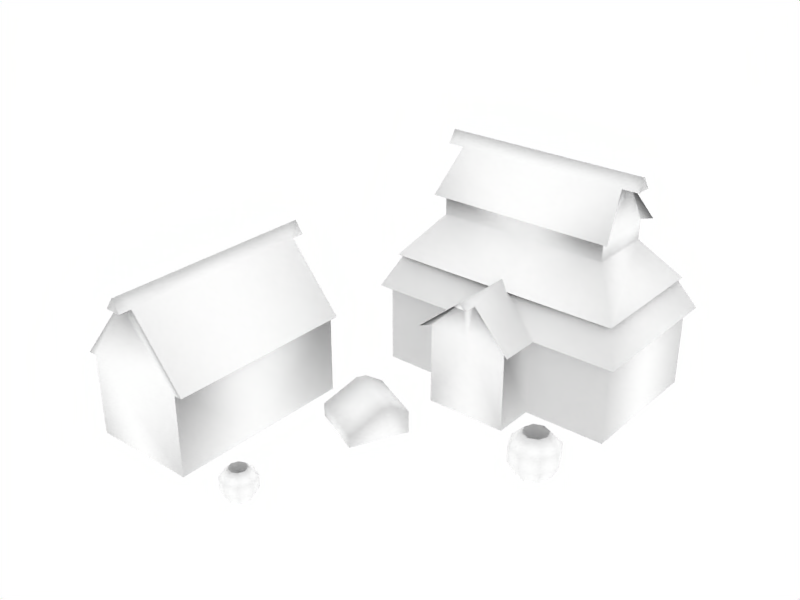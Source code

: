 # Source: aldea.blend  (saved by Blender 2.49.2; exported with 4.5.12 LTS)
import bpy
from mathutils import Matrix  # noqa: F401  (used for matrix-valued properties, if any)

bpy.ops.wm.read_factory_settings(use_empty=True)
scene = bpy.context.scene
scene.name = 'Scene'

# ---- collections
col_collection_1 = bpy.data.collections.new('Collection 1'); scene.collection.children.link(col_collection_1)

# ---- materials (node trees are filled in below, after node groups)
mat_material = bpy.data.materials.new('Material')
mat_material.alpha_threshold = 0.0
mat_material.diffuse_color = (1.0, 1.0, 1.0, 1.0)
mat_material.roughness = 0.5
mat_material.specular_intensity = 0.2266
mat_material.line_color = (0.0, 0.0, 0.0, 1.0)

# ---- material node trees

# ---- world
world_world = bpy.data.worlds.new('World'); scene.world = world_world
world_world.color = (1.0, 1.0, 1.0)
world_world.use_sun_shadow = False
world_world.sun_shadow_jitter_overblur = 0.0
world_world.cycles.sampling_method = 'MANUAL'
world_world.cycles.sample_map_resolution = 256

# ---- meshes
me_cube = bpy.data.meshes.new('Cube')
me_cube.from_pydata([(1.355, 5.092, 0.01144), (2.355, 1.692, 0.01144), (0.3554, 1.692, 0.01144), (1.355, 5.092, 2.011), (2.355, 1.692, 2.011), (0.3554, 1.692, 2.011), (1.355, 0.6919, 2.011), (2.355, 0.6919, 2.011), (0.3554, 0.6919, 2.011), (1.355, 0.6919, 0.01144), (2.355, 0.6919, 0.01144), (0.3554, 0.6919, 0.01144), (4.355, 1.692, 2.011), (-1.645, 1.692, 2.011), (4.355, 5.092, 2.011), (-1.645, 5.092, 2.011), (4.355, 1.692, 0.01144), (-1.645, 1.692, 0.01144), (4.355, 5.092, 0.01144), (-1.645, 5.092, 0.01144), (4.555, 5.292, 2.011), (-1.845, 5.292, 2.011), (4.555, 1.492, 2.011), (-1.845, 1.492, 2.011), (2.555, 0.4919, 2.011), (0.1554, 0.4919, 2.011), (1.355, 5.292, 2.011), (2.555, 1.492, 2.011), (0.1554, 1.492, 2.011), (1.355, 4.792, 3.011), (1.355, 1.992, 3.011), (1.355, 0.6919, 3.011), (4.055, 1.992, 3.011), (-1.345, 1.992, 3.011), (4.055, 4.792, 3.011), (-1.345, 4.792, 3.011), (4.255, 4.992, 2.811), (-1.545, 4.992, 2.811), (4.255, 1.792, 2.811), (-1.545, 1.792, 2.811), (1.355, 1.792, 2.811), (1.355, 4.992, 2.811), (3.455, 2.592, 3.811), (-0.7446, 2.592, 3.811), (3.455, 4.192, 3.811), (-0.7446, 4.192, 3.811), (1.355, 2.592, 3.811), (1.355, 4.192, 3.811), (3.455, 2.592, 4.311), (-0.7446, 2.592, 4.311), (3.455, 4.192, 4.311), (-0.7446, 4.192, 4.311), (1.355, 2.592, 4.311), (1.355, 4.192, 4.311), (3.655, 2.392, 4.311), (-0.9446, 2.392, 4.311), (3.655, 4.392, 4.311), (-0.9446, 4.392, 4.311), (1.355, 2.392, 4.311), (1.355, 4.392, 4.311), (3.455, 3.192, 5.311), (-0.7446, 3.192, 5.311), (3.455, 3.592, 5.311), (-0.7446, 3.592, 5.311), (1.355, 3.192, 5.311), (1.355, 3.592, 5.311), (3.455, 3.392, 5.611), (-0.7446, 3.392, 5.611), (1.355, 3.392, 5.611), (3.855, 3.392, 5.611), (-1.145, 3.392, 5.611), (3.855, 3.592, 5.311), (-1.145, 3.592, 5.311), (3.855, 3.192, 5.311), (-1.145, 3.192, 5.311), (-1.755, -4.992, 0.01144), (-1.755, -0.3919, 0.01144), (-4.355, -4.992, 0.01144), (-4.355, -0.3919, 0.01144), (-4.355, -2.692, 0.01144), (-1.755, -2.692, 0.01144), (-1.755, -4.992, 2.011), (-1.755, -0.3919, 2.011), (-4.355, -4.992, 2.011), (-4.355, -0.3919, 2.011), (-4.355, -2.692, 2.011), (-1.755, -2.692, 2.011), (-1.555, -2.692, 2.011), (-4.555, -2.692, 2.011), (-4.555, -4.992, 2.011), (-4.555, -0.3919, 2.011), (-1.555, -4.992, 2.011), (-1.555, -0.3919, 2.011), (-2.855, -2.692, 3.611), (-2.855, -4.992, 3.611), (-2.855, -0.3919, 3.611), (-3.255, -2.692, 3.611), (-3.255, -4.992, 3.611), (-3.255, -0.3919, 3.611), (-3.055, -4.992, 3.911), (-3.055, -0.3919, 3.911), (-3.055, -2.692, 3.911), (-3.055, -5.292, 3.911), (-3.055, -0.09191, 3.911), (-3.255, -5.292, 3.611), (-3.255, -0.09191, 3.611), (-2.855, -5.292, 3.611), (-2.855, -0.09191, 3.611), (0.5186, -1.228, 0.796), (-0.7865, -0.6192, 0.796), (0.5186, -1.228, -0.004012), (-0.7865, -0.6192, -0.004012), (-0.1339, -0.9235, 0.796), (0.1805, -1.953, 0.316), (-1.125, -1.344, 0.316), (0.1805, -1.953, -0.004013), (-1.125, -1.344, -0.004013), (-0.472, -1.649, -0.004012), (-0.472, -1.649, 0.316), (-0.0325, -0.706, 0.796), (0.62, -1.01, -0.004012), (-0.685, -0.4017, -0.004012), (0.62, -1.01, 0.796), (-0.685, -0.4017, 0.796), (0.7891, -0.6477, 0.556), (-0.516, -0.03915, 0.556), (0.7891, -0.6477, -0.004012), (-0.516, -0.03915, -0.004012), (0.1365, -0.3434, -0.004012), (0.1365, -0.3434, 0.556), (4.062, 0.1839, 0.01144), (3.468, 0.1839, 0.01144), (4.185, -0.1131, 0.01144), (3.345, -0.1131, 0.01144), (4.062, -0.4101, 0.01144), (3.468, -0.4101, 0.01144), (3.765, -0.5331, 0.01144), (3.765, 0.3069, 0.01144), (4.18, 0.3027, 0.3114), (3.349, 0.3027, 0.3114), (4.353, -0.1131, 0.3114), (3.177, -0.1131, 0.3114), (4.18, -0.5288, 0.3114), (3.349, -0.5288, 0.3114), (3.765, -0.7011, 0.3114), (3.765, 0.4749, 0.3114), (4.18, 0.3027, 0.7114), (3.349, 0.3027, 0.7114), (4.353, -0.1131, 0.7114), (3.177, -0.1131, 0.7114), (4.18, -0.5288, 0.7114), (3.349, -0.5288, 0.7114), (3.765, -0.7011, 0.7114), (3.765, 0.4749, 0.7114), (3.973, 0.09482, 1.011), (3.557, 0.09482, 1.011), (4.059, -0.1131, 1.011), (3.471, -0.1131, 1.011), (3.973, -0.321, 1.011), (3.557, -0.321, 1.011), (3.765, -0.4071, 1.011), (3.765, 0.1809, 1.011), (3.765, -0.1131, 0.1942), (1.527, 0.6919, 2.869), (1.184, 0.6919, 2.869), (1.355, 0.6919, 2.869), (1.355, 0.3919, 2.869), (1.527, 0.3919, 2.869), (1.184, 0.3919, 2.869), (1.355, 0.3919, 3.011), (-0.405, -4.63, 0.1165), (-0.405, -4.424, 0.6886), (-0.405, -4.836, 0.6886), (-0.5505, -4.776, 0.6886), (-0.2595, -4.776, 0.6886), (-0.6108, -4.63, 0.6886), (-0.1992, -4.63, 0.6886), (-0.5505, -4.485, 0.6886), (-0.2595, -4.485, 0.6886), (-0.405, -4.219, 0.4786), (-0.405, -5.042, 0.4786), (-0.6961, -4.921, 0.4786), (-0.114, -4.921, 0.4786), (-0.8166, -4.63, 0.4786), (0.006588, -4.63, 0.4786), (-0.6961, -4.339, 0.4786), (-0.114, -4.339, 0.4786), (-0.405, -4.219, 0.1986), (-0.405, -5.042, 0.1986), (-0.6961, -4.921, 0.1986), (-0.114, -4.921, 0.1986), (-0.8166, -4.63, 0.1986), (0.006588, -4.63, 0.1986), (-0.6961, -4.339, 0.1986), (-0.114, -4.339, 0.1986), (-0.405, -4.336, -0.01144), (-0.405, -4.924, -0.01144), (-0.6129, -4.838, -0.01144), (-0.1971, -4.838, -0.01144), (-0.699, -4.63, -0.01144), (-0.111, -4.63, -0.01144), (-0.6129, -4.422, -0.01144), (-0.1971, -4.422, -0.01144)], [(31, 165)], [(1, 4, 7, 10), (8, 5, 2, 11), (0, 3, 14, 18), (0, 19, 15, 3), (4, 1, 16, 12), (17, 2, 5, 13), (18, 14, 12, 16), (13, 15, 19, 17), (20, 26, 29, 34), (29, 26, 21, 35), (27, 22, 32, 30), (33, 23, 28, 30), (22, 20, 34, 32), (35, 21, 23, 33), (38, 36, 44, 42), (45, 37, 39, 43), (40, 38, 42, 46), (43, 39, 40, 46), (36, 41, 47, 44), (47, 41, 37, 45), (42, 44, 50, 48), (51, 45, 43, 49), (46, 42, 48, 52), (49, 43, 46, 52), (44, 47, 53, 50), (53, 47, 45, 51), (58, 54, 60, 64), (61, 55, 58, 64), (56, 59, 65, 62), (65, 59, 57, 63), (64, 60, 66, 68), (67, 61, 64, 68), (62, 65, 68, 66), (68, 65, 63, 67), (62, 66, 69, 71), (70, 67, 63, 72), (66, 60, 73, 69), (74, 61, 67, 70), (73, 71, 69), (70, 72, 74), (75, 81, 83, 77), (84, 82, 76, 78), (77, 83, 85, 79), (85, 84, 78, 79), (80, 86, 81, 75), (82, 86, 80, 76), (91, 87, 93, 94), (93, 87, 92, 95), (88, 89, 97, 96), (98, 90, 88, 96), (94, 93, 101, 99), (101, 93, 95, 100), (96, 97, 99, 101), (100, 98, 96, 101), (99, 97, 104, 102), (105, 98, 100, 103), (94, 99, 102, 106), (103, 100, 95, 107), (104, 106, 102), (103, 107, 105), (113, 118, 117, 115), (117, 118, 114, 116), (108, 113, 115, 110), (116, 114, 109, 111), (112, 118, 113, 108), (114, 118, 112, 109), (112, 108, 122, 119), (123, 109, 112, 119), (108, 110, 120, 122), (121, 111, 109, 123), (122, 120, 126, 124), (127, 121, 123, 125), (119, 122, 124, 129), (125, 123, 119, 129), (128, 129, 124, 126), (125, 129, 128, 127), (132, 130, 138, 140), (139, 131, 133, 141), (134, 132, 140, 142), (141, 133, 135, 143), (136, 134, 142, 144), (143, 135, 136, 144), (130, 137, 145, 138), (145, 137, 131, 139), (140, 138, 146, 148), (147, 139, 141, 149), (142, 140, 148, 150), (149, 141, 143, 151), (144, 142, 150, 152), (151, 143, 144, 152), (138, 145, 153, 146), (153, 145, 139, 147), (148, 146, 154, 156), (155, 147, 149, 157), (150, 148, 156, 158), (157, 149, 151, 159), (152, 150, 158, 160), (159, 151, 152, 160), (146, 153, 161, 154), (161, 153, 147, 155), (156, 154, 162), (162, 155, 157), (158, 156, 162), (162, 157, 159), (160, 158, 162), (162, 159, 160), (154, 161, 162), (162, 161, 155), (48, 60, 54), (55, 61, 49), (50, 56, 62), (63, 57, 51), (48, 50, 62, 60), (63, 51, 49, 61), (6, 9, 10, 7), (11, 9, 6, 8), (83, 97, 89), (90, 98, 84), (81, 91, 94), (95, 92, 82), (81, 94, 97, 83), (98, 95, 82, 84), (31, 163, 30), (30, 164, 31), (24, 27, 30, 163), (30, 28, 25, 164), (7, 24, 163), (164, 25, 8), (6, 7, 163, 165), (164, 8, 6, 165), (163, 31, 169, 167), (169, 31, 164, 168), (169, 166, 167), (168, 166, 169), (170, 171, 177), (178, 171, 170), (170, 173, 172), (172, 174, 170), (170, 175, 173), (174, 176, 170), (170, 177, 175), (176, 178, 170), (171, 179, 185, 177), (186, 179, 171, 178), (173, 181, 180, 172), (180, 182, 174, 172), (175, 183, 181, 173), (182, 184, 176, 174), (177, 185, 183, 175), (184, 186, 178, 176), (179, 187, 193, 185), (194, 187, 179, 186), (181, 189, 188, 180), (188, 190, 182, 180), (183, 191, 189, 181), (190, 192, 184, 182), (185, 193, 191, 183), (192, 194, 186, 184), (187, 195, 201, 193), (202, 195, 187, 194), (189, 197, 196, 188), (196, 198, 190, 188), (191, 199, 197, 189), (198, 200, 192, 190), (193, 201, 199, 191), (200, 202, 194, 192)])
me_cube.polygons.foreach_set('use_smooth', [True] * 166)
_uv = me_cube.uv_layers.new(name='UVTex')
_uv.uv.foreach_set('vector', [0.5083, 0.365, 0.5083, 0.476, 0.4527, 0.476, 0.4527, 0.365, 0.4527, 0.476, 0.5083, 0.476, 0.5083, 0.365, 0.4527, 0.365, 0.9746, 0.365, 0.9746, 0.476, 0.808, 0.476, 0.808, 0.365, 0.9746, 0.365, 0.808, 0.365, 0.808, 0.476, 0.9746, 0.476, 0.5083, 0.476, 0.5083, 0.365, 0.6193, 0.365, 0.6193, 0.476, 0.6193, 0.365, 0.5083, 0.365, 0.5083, 0.476, 0.6193, 0.476, 0.808, 0.365, 0.808, 0.476, 0.6193, 0.476, 0.6193, 0.365, 0.6193, 0.476, 0.808, 0.476, 0.808, 0.365, 0.6193, 0.365, 0.7636, 0.5147, 0.9038, 0.6715, 0.849, 0.7205, 0.7307, 0.5882, 0.849, 0.7205, 0.9038, 0.6715, 0.7636, 0.5147, 0.7307, 0.5882, 0.4262, 0.6127, 0.5138, 0.5147, 0.5467, 0.5882, 0.4283, 0.7205, 0.5467, 0.5882, 0.5138, 0.5147, 0.4262, 0.6127, 0.4283, 0.7205, 0.5138, 0.5147, 0.7636, 0.5147, 0.7307, 0.5882, 0.5467, 0.5882, 0.7307, 0.5882, 0.7636, 0.5147, 0.5138, 0.5147, 0.5467, 0.5882, 1.447e-07, 0.8797, 0.0, 0.585, 0.1179, 0.6587, 0.1179, 0.806, 0.1179, 0.6587, 0.0, 0.585, 1.447e-07, 0.8797, 0.1179, 0.806, 0.24, 0.9968, 1.447e-07, 0.8797, 0.1179, 0.806, 0.2918, 0.8908, 0.1179, 0.806, 1.447e-07, 0.8797, 0.24, 0.9968, 0.2918, 0.8908, 0.0, 0.585, 0.24, 0.4678, 0.2918, 0.5738, 0.1179, 0.6587, 0.2918, 0.5738, 0.24, 0.4678, 0.0, 0.585, 0.1179, 0.6587, 0.676, 0.2216, 0.8022, 0.2216, 0.8022, 0.261, 0.676, 0.261, 0.8022, 0.261, 0.8022, 0.2216, 0.676, 0.2216, 0.676, 0.261, 0.5105, 0.2216, 0.676, 0.2216, 0.676, 0.261, 0.5105, 0.261, 0.676, 0.261, 0.676, 0.2216, 0.5105, 0.2216, 0.5105, 0.261, 0.8022, 0.2216, 0.9677, 0.2216, 0.9677, 0.261, 0.8022, 0.261, 0.9677, 0.261, 0.9677, 0.2216, 0.8022, 0.2216, 0.8022, 0.261, 0.6729, 0.983, 0.6729, 0.7669, 0.7931, 0.7857, 0.7931, 0.983, 0.7931, 0.7857, 0.6729, 0.7669, 0.6729, 0.983, 0.7931, 0.983, 0.9811, 0.7669, 0.9811, 0.983, 0.8609, 0.983, 0.8609, 0.7857, 0.8609, 0.983, 0.9811, 0.983, 0.9811, 0.7669, 0.8609, 0.7857, 0.7931, 0.983, 0.7931, 0.7857, 0.827, 0.7857, 0.827, 0.983, 0.827, 0.7857, 0.7931, 0.7857, 0.7931, 0.983, 0.827, 0.983, 0.8609, 0.7857, 0.8609, 0.983, 0.827, 0.983, 0.827, 0.7857, 0.827, 0.983, 0.8609, 0.983, 0.8609, 0.7857, 0.827, 0.7857, 0.9185, 0.5636, 0.9185, 0.5363, 0.9488, 0.5363, 0.9488, 0.5636, 0.9488, 0.5363, 0.9185, 0.5363, 0.9185, 0.5636, 0.9488, 0.5636, 0.9185, 0.5363, 0.9185, 0.509, 0.9488, 0.509, 0.9488, 0.5363, 0.9488, 0.509, 0.9185, 0.509, 0.9185, 0.5363, 0.9488, 0.5363, 0.8491, 0.5088, 0.8858, 0.5333, 0.8491, 0.5486, 0.8491, 0.5486, 0.8858, 0.5333, 0.8491, 0.5088, 0.4744, 0.01172, 0.4744, 0.2022, 0.2268, 0.2022, 0.2268, 0.01172, 0.2268, 0.2022, 0.4744, 0.2022, 0.4744, 0.01172, 0.2268, 0.01172, 0.2268, 0.01172, 0.2268, 0.2022, 0.007813, 0.2022, 0.007812, 0.01172, 0.007813, 0.2022, 0.2268, 0.2022, 0.2268, 0.01172, 0.007812, 0.01172, 0.6935, 0.01172, 0.6935, 0.2022, 0.4744, 0.2022, 0.4744, 0.01172, 0.4744, 0.2022, 0.6935, 0.2022, 0.6935, 0.01172, 0.4744, 0.01172, 0.6542, 0.8308, 0.6542, 0.988, 0.5132, 0.988, 0.5132, 0.8308, 0.5132, 0.988, 0.6542, 0.988, 0.6542, 0.8308, 0.5132, 0.8308, 0.323, 0.988, 0.323, 0.8308, 0.4639, 0.8308, 0.4639, 0.988, 0.4639, 0.8308, 0.323, 0.8308, 0.323, 0.988, 0.4639, 0.988, 0.5132, 0.8308, 0.5132, 0.988, 0.4886, 0.988, 0.4886, 0.8308, 0.4886, 0.988, 0.5132, 0.988, 0.5132, 0.8308, 0.4886, 0.8308, 0.4639, 0.988, 0.4639, 0.8308, 0.4886, 0.8308, 0.4886, 0.988, 0.4886, 0.8308, 0.4639, 0.8308, 0.4639, 0.988, 0.4886, 0.988, 0.6191, 0.3238, 0.597, 0.3238, 0.597, 0.3055, 0.6191, 0.3055, 0.597, 0.3055, 0.597, 0.3238, 0.6191, 0.3238, 0.6191, 0.3055, 0.6411, 0.3238, 0.6191, 0.3238, 0.6191, 0.3055, 0.6411, 0.3055, 0.6191, 0.3055, 0.6191, 0.3238, 0.6411, 0.3238, 0.6411, 0.3055, 0.8505, 0.5075, 0.8872, 0.532, 0.8505, 0.5473, 0.8505, 0.5473, 0.8872, 0.532, 0.8505, 0.5075, 0.7829, 0.1301, 0.7829, 0.1911, 0.7557, 0.1911, 0.7557, 0.1301, 0.7557, 0.1911, 0.7829, 0.1911, 0.7829, 0.1301, 0.7557, 0.1301, 0.8661, 0.1301, 0.7557, 0.06386, 0.7557, 0.01971, 0.8661, 0.01971, 0.7557, 0.01971, 0.7557, 0.06386, 0.8661, 0.1301, 0.8661, 0.01971, 0.862, 0.1911, 0.7829, 0.1911, 0.7829, 0.1301, 0.862, 0.1301, 0.7829, 0.1301, 0.7829, 0.1911, 0.862, 0.1911, 0.862, 0.1301, 0.862, 0.1911, 0.862, 0.1301, 0.8823, 0.1301, 0.8823, 0.1911, 0.8823, 0.1301, 0.862, 0.1301, 0.862, 0.1911, 0.8823, 0.1911, 0.8661, 0.1301, 0.8661, 0.01971, 0.8992, 0.01971, 0.8992, 0.1301, 0.8992, 0.01971, 0.8661, 0.01971, 0.8661, 0.1301, 0.8992, 0.1301, 0.8992, 0.1301, 0.8992, 0.01971, 0.9544, 0.01971, 0.9544, 0.09698, 0.9544, 0.01971, 0.8992, 0.01971, 0.8992, 0.1301, 0.9544, 0.09698, 0.8823, 0.1911, 0.8823, 0.1301, 0.9218, 0.1301, 0.9218, 0.1911, 0.9218, 0.1301, 0.8823, 0.1301, 0.8823, 0.1911, 0.9218, 0.1911, 0.9693, 0.1911, 0.9218, 0.1911, 0.9218, 0.1301, 0.9693, 0.1301, 0.9218, 0.1301, 0.9218, 0.1911, 0.9693, 0.1911, 0.9693, 0.1301, 0.09432, 0.2793, 0.1239, 0.2813, 0.1249, 0.3084, 0.09443, 0.3084, 0.1249, 0.3084, 0.1239, 0.2813, 0.09432, 0.2793, 0.09443, 0.3084, 0.06417, 0.2805, 0.09432, 0.2793, 0.09443, 0.3084, 0.06327, 0.3088, 0.09443, 0.3084, 0.09432, 0.2793, 0.06417, 0.2805, 0.06327, 0.3088, 0.03395, 0.2775, 0.06417, 0.2805, 0.06327, 0.3088, 0.02473, 0.3087, 0.06327, 0.3088, 0.06417, 0.2805, 0.03395, 0.2775, 0.02473, 0.3087, 0.1239, 0.2813, 0.1524, 0.2775, 0.1605, 0.3081, 0.1249, 0.3084, 0.1605, 0.3081, 0.1524, 0.2775, 0.1239, 0.2813, 0.1249, 0.3084, 0.09443, 0.3084, 0.1249, 0.3084, 0.1219, 0.3357, 0.09353, 0.3341, 0.1219, 0.3357, 0.1249, 0.3084, 0.09443, 0.3084, 0.09353, 0.3341, 0.06327, 0.3088, 0.09443, 0.3084, 0.09353, 0.3341, 0.06461, 0.3369, 0.09353, 0.3341, 0.09443, 0.3084, 0.06327, 0.3088, 0.06461, 0.3369, 0.02473, 0.3087, 0.06327, 0.3088, 0.06461, 0.3369, 0.02963, 0.3466, 0.06461, 0.3369, 0.06327, 0.3088, 0.02473, 0.3087, 0.02963, 0.3466, 0.1249, 0.3084, 0.1605, 0.3081, 0.1573, 0.3439, 0.1219, 0.3357, 0.1573, 0.3439, 0.1605, 0.3081, 0.1249, 0.3084, 0.1219, 0.3357, 0.09353, 0.3341, 0.1219, 0.3357, 0.1147, 0.3675, 0.0943, 0.3672, 0.1147, 0.3675, 0.1219, 0.3357, 0.09353, 0.3341, 0.0943, 0.3672, 0.06461, 0.3369, 0.09353, 0.3341, 0.0943, 0.3672, 0.07364, 0.3715, 0.0943, 0.3672, 0.09353, 0.3341, 0.06461, 0.3369, 0.07364, 0.3715, 0.02963, 0.3466, 0.06461, 0.3369, 0.07364, 0.3715, 0.05342, 0.3791, 0.07364, 0.3715, 0.06461, 0.3369, 0.02963, 0.3466, 0.05342, 0.3791, 0.1219, 0.3357, 0.1573, 0.3439, 0.1335, 0.3763, 0.1147, 0.3675, 0.1335, 0.3763, 0.1573, 0.3439, 0.1219, 0.3357, 0.1147, 0.3675, 0.09703, 0.3905, 0.12, 0.4, 0.09703, 0.4229, 0.09703, 0.4229, 0.12, 0.4, 0.09703, 0.3905, 0.07408, 0.4, 0.09703, 0.3905, 0.09703, 0.4229, 0.09703, 0.4229, 0.09703, 0.3905, 0.07408, 0.4, 0.06457, 0.4229, 0.07408, 0.4, 0.09703, 0.4229, 0.09703, 0.4229, 0.07408, 0.4, 0.06457, 0.4229, 0.12, 0.4, 0.1295, 0.4229, 0.09703, 0.4229, 0.09703, 0.4229, 0.1295, 0.4229, 0.12, 0.4, 0.6906, 0.7472, 0.7931, 0.7857, 0.6729, 0.7669, 0.6729, 0.7669, 0.7931, 0.7857, 0.6906, 0.7472, 0.9634, 0.7472, 0.9811, 0.7669, 0.8609, 0.7857, 0.8609, 0.7857, 0.9811, 0.7669, 0.9634, 0.7472, 0.676, 0.261, 0.8022, 0.261, 0.7549, 0.3398, 0.7233, 0.3398, 0.7549, 0.3398, 0.8022, 0.261, 0.676, 0.261, 0.7233, 0.3398, 0.3972, 0.476, 0.3972, 0.365, 0.4527, 0.365, 0.4527, 0.476, 0.4527, 0.365, 0.3972, 0.365, 0.3972, 0.476, 0.4527, 0.476, 0.3323, 0.8135, 0.4639, 0.8308, 0.323, 0.8308, 0.323, 0.8308, 0.4639, 0.8308, 0.3323, 0.8135, 0.6401, 0.8135, 0.6542, 0.8308, 0.5132, 0.8308, 0.5132, 0.8308, 0.6542, 0.8308, 0.6401, 0.8135, 0.4744, 0.2022, 0.3697, 0.3546, 0.3316, 0.3546, 0.2268, 0.2022, 0.3316, 0.3546, 0.3697, 0.3546, 0.4744, 0.2022, 0.2268, 0.2022, 0.3464, 0.6961, 0.3506, 0.682, 0.4283, 0.7205, 0.4283, 0.7205, 0.3506, 0.682, 0.3464, 0.6961, 0.3632, 0.5939, 0.4262, 0.6127, 0.4283, 0.7205, 0.3506, 0.682, 0.4283, 0.7205, 0.4262, 0.6127, 0.3632, 0.5939, 0.3506, 0.682, 0.3474, 0.6037, 0.3632, 0.5939, 0.3506, 0.682, 0.3506, 0.682, 0.3632, 0.5939, 0.3474, 0.6037, 0.3972, 0.476, 0.4527, 0.476, 0.4067, 0.5236, 0.3972, 0.5236, 0.4067, 0.5236, 0.4527, 0.476, 0.3972, 0.476, 0.3972, 0.5236, 0.9516, 0.3122, 0.9516, 0.3317, 0.9254, 0.3317, 0.9254, 0.3122, 0.9254, 0.3317, 0.9516, 0.3317, 0.9516, 0.3122, 0.9254, 0.3122, 0.9254, 0.3317, 0.9158, 0.3237, 0.9254, 0.3122, 0.9254, 0.3122, 0.9158, 0.3237, 0.9254, 0.3317, 0.09703, 0.4229, 0.1295, 0.4229, 0.12, 0.4, 0.12, 0.4, 0.1295, 0.4229, 0.09703, 0.4229, 0.09703, 0.4229, 0.07408, 0.4, 0.06457, 0.4229, 0.06457, 0.4229, 0.07408, 0.4, 0.09703, 0.4229, 0.09703, 0.4229, 0.09703, 0.3905, 0.07408, 0.4, 0.07408, 0.4, 0.09703, 0.3905, 0.09703, 0.4229, 0.09703, 0.4229, 0.12, 0.4, 0.09703, 0.3905, 0.09703, 0.3905, 0.12, 0.4, 0.09703, 0.4229, 0.1335, 0.3763, 0.1573, 0.3439, 0.1219, 0.3357, 0.1147, 0.3675, 0.1219, 0.3357, 0.1573, 0.3439, 0.1335, 0.3763, 0.1147, 0.3675, 0.07364, 0.3715, 0.06461, 0.3369, 0.02963, 0.3466, 0.05342, 0.3791, 0.02963, 0.3466, 0.06461, 0.3369, 0.07364, 0.3715, 0.05342, 0.3791, 0.0943, 0.3672, 0.09353, 0.3341, 0.06461, 0.3369, 0.07364, 0.3715, 0.06461, 0.3369, 0.09353, 0.3341, 0.0943, 0.3672, 0.07364, 0.3715, 0.1147, 0.3675, 0.1219, 0.3357, 0.09353, 0.3341, 0.0943, 0.3672, 0.09353, 0.3341, 0.1219, 0.3357, 0.1147, 0.3675, 0.0943, 0.3672, 0.1573, 0.3439, 0.1605, 0.3081, 0.1249, 0.3084, 0.1219, 0.3357, 0.1249, 0.3084, 0.1605, 0.3081, 0.1573, 0.3439, 0.1219, 0.3357, 0.06461, 0.3369, 0.06327, 0.3088, 0.02473, 0.3087, 0.02963, 0.3466, 0.02473, 0.3087, 0.06327, 0.3088, 0.06461, 0.3369, 0.02963, 0.3466, 0.09353, 0.3341, 0.09443, 0.3084, 0.06327, 0.3088, 0.06461, 0.3369, 0.06327, 0.3088, 0.09443, 0.3084, 0.09353, 0.3341, 0.06461, 0.3369, 0.1219, 0.3357, 0.1249, 0.3084, 0.09443, 0.3084, 0.09353, 0.3341, 0.09443, 0.3084, 0.1249, 0.3084, 0.1219, 0.3357, 0.09353, 0.3341, 0.1605, 0.3081, 0.1524, 0.2775, 0.1239, 0.2813, 0.1249, 0.3084, 0.1239, 0.2813, 0.1524, 0.2775, 0.1605, 0.3081, 0.1249, 0.3084, 0.06327, 0.3088, 0.06417, 0.2805, 0.03395, 0.2775, 0.02473, 0.3087, 0.03395, 0.2775, 0.06417, 0.2805, 0.06327, 0.3088, 0.02473, 0.3087, 0.09443, 0.3084, 0.09432, 0.2793, 0.06417, 0.2805, 0.06327, 0.3088, 0.06417, 0.2805, 0.09432, 0.2793, 0.09443, 0.3084, 0.06327, 0.3088, 0.1249, 0.3084, 0.1239, 0.2813, 0.09432, 0.2793, 0.09443, 0.3084, 0.09432, 0.2793, 0.1239, 0.2813, 0.1249, 0.3084, 0.09443, 0.3084])
me_cube.materials.append(mat_material)
me_cube.use_remesh_preserve_volume = False
me_cube.use_remesh_preserve_attributes = False
me_cube.use_mirror_vertex_groups = False
me_cube.update()

# ---- objects
ob_aldea = bpy.data.objects.new('aldea', me_cube)

# ---- transforms, parenting, visibility, modifiers, constraints
ob_aldea.location = (0.0, 0.0, 0.0)
ob_aldea.lock_rotations_4d = False
ob_aldea.empty_display_type = 'ARROWS'
ob_aldea.lineart.crease_threshold = 0.0

# ---- collection membership
col_collection_1.objects.link(ob_aldea)

# ---- scene / render settings (as saved in the file)
scene.frame_start = 1; scene.frame_end = 250; scene.frame_set(1)
scene.render.engine = 'BLENDER_EEVEE_NEXT'
scene.render.image_settings.file_format = 'JPEG'
scene.render.image_settings.color_mode = 'RGB'
scene.render.image_settings.compression = 90
scene.render.resolution_x = 800
scene.render.resolution_y = 600
scene.render.pixel_aspect_x = 100.0
scene.render.pixel_aspect_y = 100.0
scene.render.fps = 25
scene.render.dither_intensity = 0.0
scene.render.use_compositing = False
scene.render.use_sequencer = False
scene.render.bake_margin = 2
scene.render.bake_bias = 0.0
scene.render.use_stamp_time = False
scene.render.use_stamp_date = False
scene.render.use_stamp_frame = False
scene.render.use_stamp_camera = False
scene.render.use_stamp_scene = False
scene.render.use_stamp_filename = False
scene.render.use_stamp_render_time = False
scene.render.stamp_font_size = 0
scene.cycles.use_denoising = False
scene.cycles.samples = 10
scene.cycles.sampling_pattern = 'TABULATED_SOBOL'
scene.cycles.light_sampling_threshold = 0.0
scene.cycles.use_adaptive_sampling = False
scene.cycles.use_light_tree = False
scene.cycles.blur_glossy = 0.0
scene.cycles.volume_bounces = 1
scene.cycles.pixel_filter_type = 'GAUSSIAN'
scene.cycles.sample_clamp_indirect = 0.0
scene.view_settings.view_transform = 'Raw'
bpy.context.view_layer.update()

# ---- added for rendering (the .blend has no active camera): camera
cam_auto = bpy.data.cameras.new('AutoCamera')
cam_auto.lens = 50.0
cam_auto.sensor_width = 36.0
cam_auto.clip_end = 1000.0
ob_auto_camera = bpy.data.objects.new('AutoCamera', cam_auto)
scene.collection.objects.link(ob_auto_camera)
ob_auto_camera.location = (13.9289, -16.7147, 13.9431)
ob_auto_camera.rotation_euler = (1.09748, -7.21219e-08, 0.694738)
scene.camera = ob_auto_camera
bpy.context.view_layer.update()
